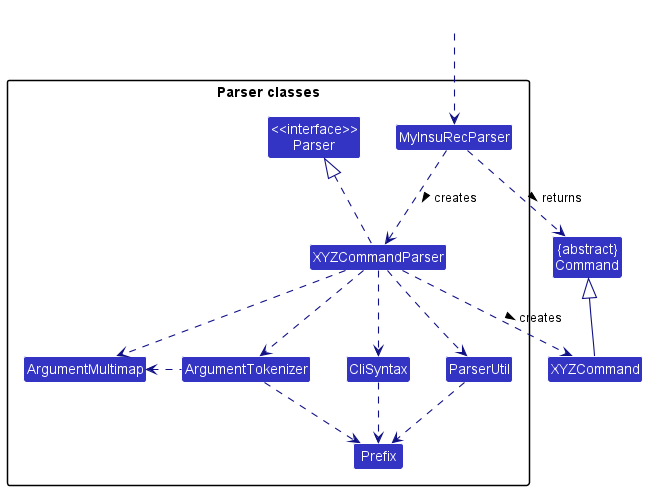

The diagram above was rendered by PlantUML. Its source (embedded in the PNG):
@startuml
!include style.puml
skinparam arrowThickness 1.1
skinparam arrowColor LOGIC_COLOR_T4
skinparam classBackgroundColor LOGIC_COLOR

Class "{abstract}\nCommand" as Command
Class XYZCommand

package "Parser classes"{
Class "<<interface>>\nParser" as Parser
Class MyInsuRecParser
Class XYZCommandParser
Class CliSyntax
Class ParserUtil
Class ArgumentMultimap
Class ArgumentTokenizer
Class Prefix
}

Class HiddenOutside #FFFFFF
HiddenOutside ..> MyInsuRecParser

MyInsuRecParser .down.> XYZCommandParser: creates >

XYZCommandParser ..> XYZCommand : creates >
MyInsuRecParser ..> Command : returns >
XYZCommandParser .up.|> Parser
XYZCommandParser ..> ArgumentMultimap
XYZCommandParser ..> ArgumentTokenizer
ArgumentTokenizer .left.> ArgumentMultimap
XYZCommandParser ..> CliSyntax
CliSyntax ..> Prefix
XYZCommandParser ..> ParserUtil
ParserUtil .down.> Prefix
ArgumentTokenizer .down.> Prefix
XYZCommand -up-|> Command
@enduml